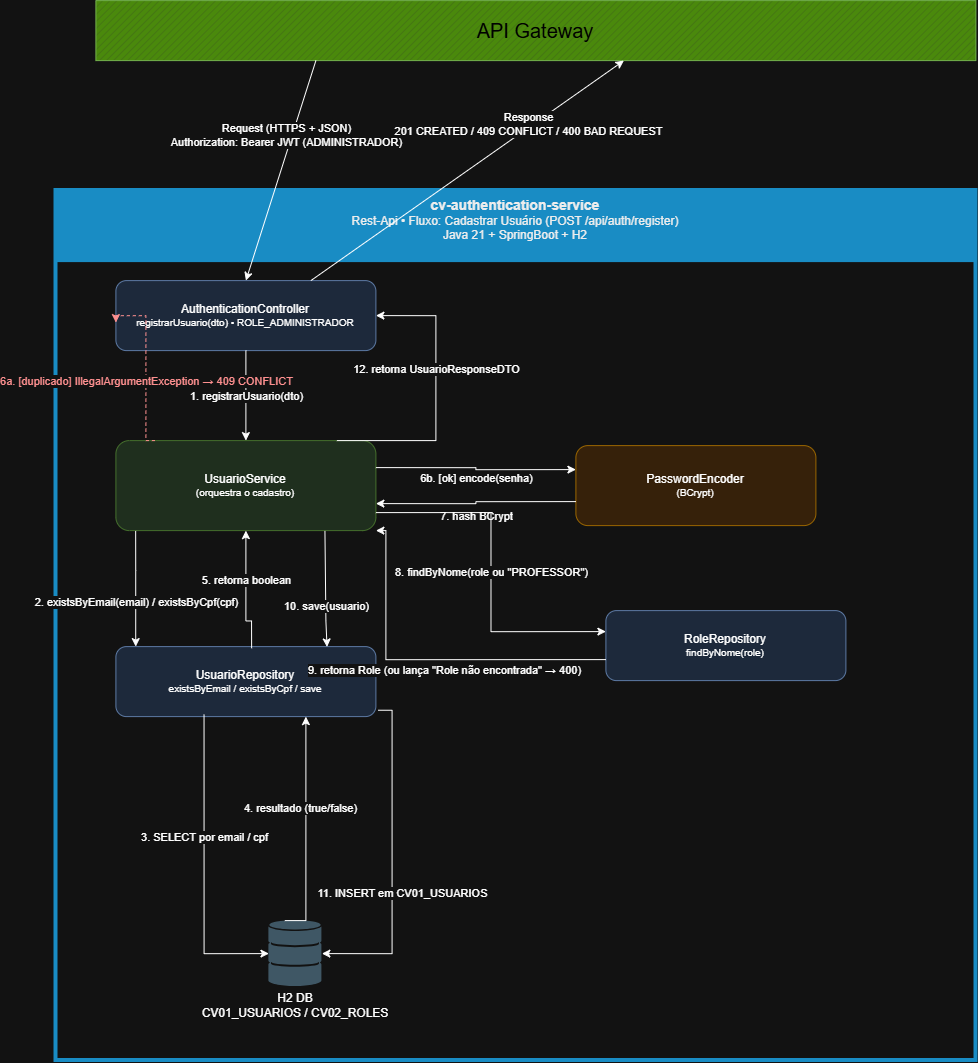

The diagram above was exported from draw.io. Its source (the exported page's mxGraphModel, read from the mxfile embedded in the PNG):
<mxGraphModel dx="2524" dy="1820" grid="1" gridSize="10" guides="1" tooltips="1" connect="1" arrows="1" fold="1" page="1" pageScale="1" pageWidth="960" pageHeight="960" math="0" shadow="0">
  <root>
    <mxCell id="0" />
    <mxCell id="1" parent="0" />
    <mxCell id="gw" parent="1" style="verticalLabelPosition=bottom;verticalAlign=top;html=1;shape=mxgraph.basic.patternFillRect;fillStyle=diag;step=5;fillStrokeWidth=0.2;fillStrokeColor=#dddddd;fillColor=#60a917;fontColor=#ffffff;strokeColor=#2D7600;" value="Api" vertex="1">
      <mxGeometry height="60" width="880" x="20" y="-50" as="geometry" />
    </mxCell>
    <mxCell id="gwLabel" parent="1" style="text;html=1;whiteSpace=wrap;strokeColor=none;fillColor=none;align=center;verticalAlign=middle;rounded=0;fontColor=light-dark(#000000,#000000);fontSize=20;" value="API Gateway" vertex="1">
      <mxGeometry height="30" width="880" x="20" y="-35" as="geometry" />
    </mxCell>
    <mxCell id="sl" parent="1" style="swimlane;whiteSpace=wrap;html=1;fillColor=#1ba1e2;fontColor=#ffffff;strokeColor=light-dark(#006EAF,#198CC4);startSize=70;strokeWidth=4;verticalAlign=top;" value="&lt;span style=&quot;color:#000;&quot;&gt;&lt;font style=&quot;font-size:14px;&quot;&gt;cv-authentication-service&lt;/font&gt;&lt;/span&gt;&lt;div&gt;&lt;span style=&quot;color:#000;font-weight:normal;&quot;&gt;Rest-Api &amp;#8226; Fluxo: Cadastrar Usuário (POST /api/auth/register)&lt;/span&gt;&lt;div style=&quot;font-weight:400;&quot;&gt;&lt;span style=&quot;color:#000;&quot;&gt;Java 21 + SpringBoot + H2&lt;/span&gt;&lt;/div&gt;&lt;/div&gt;" vertex="1">
      <mxGeometry height="870" width="920" x="-20" y="140" as="geometry" />
    </mxCell>
    <mxCell id="controller" parent="sl" style="rounded=1;whiteSpace=wrap;html=1;fillColor=#dae8fc;strokeColor=#6c8ebf;" value="AuthenticationController&lt;div style=&quot;font-size:10px;font-weight:normal;&quot;&gt;registrarUsuario(dto) &amp;#8226; ROLE_ADMINISTRADOR&lt;/div&gt;" vertex="1">
      <mxGeometry height="70" width="260" x="60" y="90" as="geometry" />
    </mxCell>
    <mxCell id="service" parent="sl" style="rounded=1;whiteSpace=wrap;html=1;fillColor=#d5e8d4;strokeColor=#82b366;" value="UsuarioService&lt;div style=&quot;font-size:10px;font-weight:normal;&quot;&gt;(orquestra o cadastro)&lt;/div&gt;" vertex="1">
      <mxGeometry height="90" width="260" x="60" y="250" as="geometry" />
    </mxCell>
    <mxCell id="pwdenc" parent="sl" style="rounded=1;whiteSpace=wrap;html=1;fillColor=#ffe6cc;strokeColor=#d79b00;" value="PasswordEncoder&lt;div style=&quot;font-size:10px;font-weight:normal;&quot;&gt;(BCrypt)&lt;/div&gt;" vertex="1">
      <mxGeometry height="80" width="240" x="520" y="255" as="geometry" />
    </mxCell>
    <mxCell id="repo" parent="sl" style="rounded=1;whiteSpace=wrap;html=1;fillColor=#dae8fc;strokeColor=#6c8ebf;" value="UsuarioRepository&lt;div style=&quot;font-size:10px;font-weight:normal;&quot;&gt;existsByEmail / existsByCpf / save&lt;/div&gt;" vertex="1">
      <mxGeometry height="70" width="260" x="60" y="456" as="geometry" />
    </mxCell>
    <mxCell id="rolerepo" parent="sl" style="rounded=1;whiteSpace=wrap;html=1;fillColor=#dae8fc;strokeColor=#6c8ebf;" value="RoleRepository&lt;div style=&quot;font-size:10px;font-weight:normal;&quot;&gt;findByNome(role)&lt;/div&gt;" vertex="1">
      <mxGeometry height="70" width="240" x="550" y="420" as="geometry" />
    </mxCell>
    <mxCell id="e1" edge="1" parent="sl" source="controller" style="rounded=0;html=1;entryX=0.5;entryY=0;entryDx=0;entryDy=0;" target="service">
      <mxGeometry relative="1" as="geometry" />
    </mxCell>
    <mxCell id="e1_lbl" connectable="0" parent="e1" style="edgeLabel;html=1;align=center;verticalAlign=middle;resizable=0;" value="1. registrarUsuario(dto)" vertex="1">
      <mxGeometry relative="1" as="geometry">
        <mxPoint as="offset" />
      </mxGeometry>
    </mxCell>
    <mxCell id="e2" edge="1" parent="sl" source="service" style="edgeStyle=orthogonalEdgeStyle;rounded=0;html=1;exitX=0.076;exitY=1.004;exitDx=0;exitDy=0;exitPerimeter=0;" target="repo">
      <mxGeometry relative="1" as="geometry">
        <Array as="points">
          <mxPoint x="79.76" y="380" />
          <mxPoint x="79.76" y="380" />
        </Array>
      </mxGeometry>
    </mxCell>
    <mxCell id="e2_lbl" connectable="0" parent="e2" style="edgeLabel;html=1;align=center;verticalAlign=middle;resizable=0;" value="2. existsByEmail(email) / existsByCpf(cpf)" vertex="1">
      <mxGeometry relative="1" as="geometry">
        <mxPoint y="12" as="offset" />
      </mxGeometry>
    </mxCell>
    <mxCell id="e5" edge="1" parent="sl" source="repo" style="edgeStyle=orthogonalEdgeStyle;rounded=0;html=1;exitX=0.522;exitY=0.024;entryX=0.5;entryY=1;endArrow=classic;endFill=1;exitDx=0;exitDy=0;exitPerimeter=0;entryDx=0;entryDy=0;" target="service">
      <mxGeometry relative="1" as="geometry">
        <Array as="points">
          <mxPoint x="195.73" y="430.33" />
          <mxPoint x="190" y="430.33" />
        </Array>
      </mxGeometry>
    </mxCell>
    <mxCell id="e5_lbl" connectable="0" parent="e5" style="edgeLabel;html=1;align=center;verticalAlign=middle;resizable=0;" value="5. retorna boolean" vertex="1">
      <mxGeometry relative="1" x="0.2" as="geometry">
        <mxPoint as="offset" />
      </mxGeometry>
    </mxCell>
    <mxCell id="e6a" edge="1" parent="sl" source="service" style="edgeStyle=orthogonalEdgeStyle;rounded=0;html=1;dashed=1;strokeColor=#FF0000;fontColor=#FF0000;exitX=0.15;exitY=0;entryX=0;entryY=0.6;endArrow=classic;endFill=1;" target="controller">
      <mxGeometry relative="1" as="geometry">
        <Array as="points">
          <mxPoint x="90" y="250" />
          <mxPoint x="90" y="125" />
        </Array>
      </mxGeometry>
    </mxCell>
    <mxCell id="e6a_lbl" connectable="0" parent="e6a" style="edgeLabel;html=1;align=center;verticalAlign=middle;resizable=0;fontColor=#FF0000;" value="6a. [duplicado] IllegalArgumentException → 409 CONFLICT" vertex="1">
      <mxGeometry relative="1" x="-0.2" as="geometry">
        <mxPoint as="offset" />
      </mxGeometry>
    </mxCell>
    <mxCell id="e6b" edge="1" parent="sl" source="service" style="edgeStyle=orthogonalEdgeStyle;rounded=0;html=1;exitX=1;exitY=0.3;entryX=0;entryY=0.3;" target="pwdenc">
      <mxGeometry relative="1" as="geometry" />
    </mxCell>
    <mxCell id="e6b_lbl" connectable="0" parent="e6b" style="edgeLabel;html=1;align=center;verticalAlign=middle;resizable=0;" value="6b. [ok] encode(senha)" vertex="1">
      <mxGeometry relative="1" y="-8" as="geometry">
        <mxPoint as="offset" />
      </mxGeometry>
    </mxCell>
    <mxCell id="e7" edge="1" parent="sl" source="pwdenc" style="edgeStyle=orthogonalEdgeStyle;rounded=0;html=1;exitX=0;exitY=0.7;entryX=1;entryY=0.7;endArrow=classic;endFill=1;" target="service">
      <mxGeometry relative="1" as="geometry" />
    </mxCell>
    <mxCell id="e7_lbl" connectable="0" parent="e7" style="edgeLabel;html=1;align=center;verticalAlign=middle;resizable=0;" value="7. hash BCrypt" vertex="1">
      <mxGeometry relative="1" y="12" as="geometry">
        <mxPoint as="offset" />
      </mxGeometry>
    </mxCell>
    <mxCell id="e8" edge="1" parent="sl" source="service" style="edgeStyle=orthogonalEdgeStyle;rounded=0;html=1;exitX=1;exitY=0.8;entryX=0;entryY=0.3;" target="rolerepo">
      <mxGeometry relative="1" as="geometry" />
    </mxCell>
    <mxCell id="e8_lbl" connectable="0" parent="e8" style="edgeLabel;html=1;align=center;verticalAlign=middle;resizable=0;" value="8. findByNome(role ou &quot;PROFESSOR&quot;)" vertex="1">
      <mxGeometry relative="1" as="geometry">
        <mxPoint as="offset" />
      </mxGeometry>
    </mxCell>
    <mxCell id="e9" edge="1" parent="sl" source="rolerepo" style="edgeStyle=orthogonalEdgeStyle;rounded=0;html=1;exitX=0;exitY=0.7;endArrow=classic;endFill=1;" target="service">
      <mxGeometry relative="1" as="geometry">
        <Array as="points">
          <mxPoint x="330.05" y="469.05" />
          <mxPoint x="330.05" y="340" />
        </Array>
      </mxGeometry>
    </mxCell>
    <mxCell id="e9_lbl" connectable="0" parent="e9" style="edgeLabel;html=1;align=center;verticalAlign=middle;resizable=0;" value="9. retorna Role (ou lança &quot;Role não encontrada&quot; → 400)" vertex="1">
      <mxGeometry relative="1" x="-0.1" y="10" as="geometry">
        <mxPoint as="offset" />
      </mxGeometry>
    </mxCell>
    <mxCell id="e10" edge="1" parent="sl" source="service" style="edgeStyle=orthogonalEdgeStyle;rounded=0;html=1;exitX=0.804;exitY=1.004;entryX=0.812;entryY=0.005;exitDx=0;exitDy=0;exitPerimeter=0;entryDx=0;entryDy=0;entryPerimeter=0;" target="repo">
      <mxGeometry relative="1" as="geometry">
        <Array as="points">
          <mxPoint x="270" y="340.4" />
          <mxPoint x="270" y="430.4" />
        </Array>
      </mxGeometry>
    </mxCell>
    <mxCell id="e10_lbl" connectable="0" parent="e10" style="edgeLabel;html=1;align=center;verticalAlign=middle;resizable=0;" value="10. save(usuario)" vertex="1">
      <mxGeometry relative="1" x="0.3" as="geometry">
        <mxPoint as="offset" />
      </mxGeometry>
    </mxCell>
    <mxCell id="e12" edge="1" parent="sl" source="service" style="edgeStyle=orthogonalEdgeStyle;rounded=0;html=1;exitX=0.85;exitY=0;entryX=1;entryY=0.5;endArrow=classic;endFill=1;entryDx=0;entryDy=0;" target="controller">
      <mxGeometry relative="1" as="geometry">
        <Array as="points">
          <mxPoint x="380" y="250" />
          <mxPoint x="380" y="125" />
        </Array>
      </mxGeometry>
    </mxCell>
    <mxCell id="e12_lbl" connectable="0" parent="e12" style="edgeLabel;html=1;align=center;verticalAlign=middle;resizable=0;" value="12. retorna UsuarioResponseDTO" vertex="1">
      <mxGeometry relative="1" x="0.2" as="geometry">
        <mxPoint as="offset" />
      </mxGeometry>
    </mxCell>
    <mxCell id="e_req" edge="1" parent="1" source="gw" style="rounded=0;orthogonalEdgeStyle;html=1;exitX=0.25;exitY=1;exitDx=0;exitDy=0;entryX=0.5;entryY=0;entryDx=0;entryDy=0;" target="controller">
      <mxGeometry relative="1" as="geometry" />
    </mxCell>
    <mxCell id="e_req_lbl" connectable="0" parent="e_req" style="edgeLabel;html=1;align=center;verticalAlign=middle;resizable=0;" value="Request (HTTPS + JSON)&lt;div&gt;Authorization: Bearer JWT (ADMINISTRADOR)&lt;/div&gt;" vertex="1">
      <mxGeometry relative="1" x="-0.3" y="-6" as="geometry">
        <mxPoint as="offset" />
      </mxGeometry>
    </mxCell>
    <mxCell id="e_res" edge="1" parent="1" source="controller" style="rounded=0;orthogonalEdgeStyle;html=1;exitX=0.75;exitY=0;exitDx=0;exitDy=0;entryX=0.6;entryY=1;entryDx=0;entryDy=0;" target="gw">
      <mxGeometry relative="1" as="geometry" />
    </mxCell>
    <mxCell id="e_res_lbl" connectable="0" parent="e_res" style="edgeLabel;html=1;align=center;verticalAlign=middle;resizable=0;" value="Response&lt;div&gt;201 CREATED / 409 CONFLICT / 400 BAD REQUEST&lt;/div&gt;" vertex="1">
      <mxGeometry relative="1" x="0.4" y="4" as="geometry">
        <mxPoint as="offset" />
      </mxGeometry>
    </mxCell>
    <mxCell id="dbgroup" connectable="0" parent="1" style="group" value="" vertex="1">
      <mxGeometry height="100" width="260" x="90" y="870" as="geometry" />
    </mxCell>
    <mxCell id="dbimg" parent="dbgroup" style="shape=image;html=1;verticalAlign=top;verticalLabelPosition=bottom;labelBackgroundColor=#ffffff;imageAspect=0;aspect=fixed;image=https://icons.diagrams.net/assets/databases/1/Databases.svg;" value="" vertex="1">
      <mxGeometry height="66" width="53" x="103" as="geometry" />
    </mxCell>
    <mxCell id="dblabel" parent="dbgroup" style="text;html=1;whiteSpace=wrap;strokeColor=none;fillColor=none;align=center;verticalAlign=middle;rounded=0;" value="H2 DB&#10;CV01_USUARIOS / CV02_ROLES" vertex="1">
      <mxGeometry height="30" width="260" y="70" as="geometry" />
    </mxCell>
    <mxCell id="e4" edge="1" parent="1" source="dbimg" style="edgeStyle=orthogonalEdgeStyle;rounded=0;html=1;exitX=0.3;exitY=0;endArrow=classic;endFill=1;" target="repo">
      <mxGeometry relative="1" as="geometry">
        <Array as="points">
          <mxPoint x="230.04" y="870" />
        </Array>
      </mxGeometry>
    </mxCell>
    <mxCell id="e4_lbl" connectable="0" parent="e4" style="edgeLabel;html=1;align=center;verticalAlign=middle;resizable=0;" value="4. resultado (true/false)" vertex="1">
      <mxGeometry relative="1" x="0.2" y="6" as="geometry">
        <mxPoint as="offset" />
      </mxGeometry>
    </mxCell>
    <mxCell id="e11" edge="1" parent="1" source="repo" style="edgeStyle=orthogonalEdgeStyle;rounded=0;html=1;exitX=1.009;exitY=0.909;entryX=1;entryY=0.5;exitDx=0;exitDy=0;exitPerimeter=0;entryDx=0;entryDy=0;endArrow=classic;endFill=1;" target="dbimg">
      <mxGeometry relative="1" as="geometry">
        <Array as="points">
          <mxPoint x="316.26" y="659.63" />
          <mxPoint x="316.26" y="903.04" />
        </Array>
      </mxGeometry>
    </mxCell>
    <mxCell id="e11_lbl" connectable="0" parent="e11" style="edgeLabel;html=1;align=center;verticalAlign=middle;resizable=0;" value="11. INSERT em CV01_USUARIOS" vertex="1">
      <mxGeometry relative="1" x="0.2" y="10" as="geometry">
        <mxPoint as="offset" />
      </mxGeometry>
    </mxCell>
    <mxCell id="e3" edge="1" parent="1" source="repo" style="edgeStyle=orthogonalEdgeStyle;rounded=0;html=1;exitX=0.339;exitY=0.972;entryX=0;entryY=0.5;entryDx=0;entryDy=0;exitDx=0;exitDy=0;exitPerimeter=0;" target="dbimg">
      <mxGeometry relative="1" as="geometry">
        <Array as="points">
          <mxPoint x="128.11" y="903.04" />
        </Array>
        <mxPoint x="109.99999999999977" y="670" as="sourcePoint" />
        <mxPoint x="162.09999999999968" y="900" as="targetPoint" />
      </mxGeometry>
    </mxCell>
    <mxCell id="e3_lbl" connectable="0" parent="e3" style="edgeLabel;html=1;align=center;verticalAlign=middle;resizable=0;" value="3. SELECT por email / cpf" vertex="1">
      <mxGeometry relative="1" x="-0.2" as="geometry">
        <mxPoint as="offset" />
      </mxGeometry>
    </mxCell>
  </root>
</mxGraphModel>